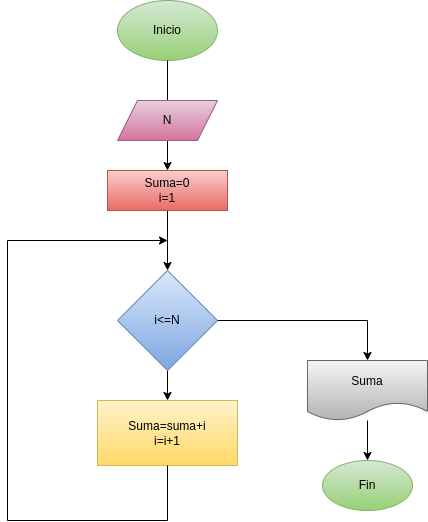

The diagram above was exported from draw.io. Its source (the exported page's mxGraphModel, read from the mxfile embedded in the PNG):
<mxGraphModel dx="935" dy="539" grid="1" gridSize="10" guides="1" tooltips="1" connect="1" arrows="1" fold="1" page="1" pageScale="1" pageWidth="827" pageHeight="1169" math="0" shadow="0">
  <root>
    <mxCell id="0" />
    <mxCell id="1" parent="0" />
    <mxCell id="2" value="&lt;font color=&quot;#000000&quot;&gt;Inicio&lt;/font&gt;" style="ellipse;whiteSpace=wrap;html=1;fillColor=#d5e8d4;gradientColor=#97d077;strokeColor=#82b366;" vertex="1" parent="1">
      <mxGeometry x="350" width="100" height="60" as="geometry" />
    </mxCell>
    <mxCell id="3" value="" style="endArrow=classic;html=1;exitX=0.5;exitY=1;exitDx=0;exitDy=0;" edge="1" parent="1" source="2">
      <mxGeometry width="50" height="50" relative="1" as="geometry">
        <mxPoint x="400" y="70" as="sourcePoint" />
        <mxPoint x="400" y="110" as="targetPoint" />
      </mxGeometry>
    </mxCell>
    <mxCell id="6" value="" style="edgeStyle=none;html=1;" edge="1" parent="1" source="4" target="5">
      <mxGeometry relative="1" as="geometry" />
    </mxCell>
    <mxCell id="4" value="&lt;font color=&quot;#000000&quot;&gt;N&lt;/font&gt;" style="shape=parallelogram;perimeter=parallelogramPerimeter;whiteSpace=wrap;html=1;fixedSize=1;fillColor=#e6d0de;gradientColor=#d5739d;strokeColor=#996185;" vertex="1" parent="1">
      <mxGeometry x="350" y="100" width="100" height="40" as="geometry" />
    </mxCell>
    <mxCell id="8" value="" style="edgeStyle=none;html=1;" edge="1" parent="1" source="5" target="7">
      <mxGeometry relative="1" as="geometry" />
    </mxCell>
    <mxCell id="5" value="&lt;font color=&quot;#000000&quot;&gt;Suma=0&lt;br&gt;i=1&lt;/font&gt;" style="whiteSpace=wrap;html=1;fillColor=#f8cecc;gradientColor=#ea6b66;strokeColor=#b85450;" vertex="1" parent="1">
      <mxGeometry x="340" y="170" width="120" height="40" as="geometry" />
    </mxCell>
    <mxCell id="10" value="" style="edgeStyle=none;html=1;" edge="1" parent="1" source="7" target="9">
      <mxGeometry relative="1" as="geometry" />
    </mxCell>
    <mxCell id="7" value="&lt;font color=&quot;#000000&quot;&gt;i&amp;lt;=N&lt;/font&gt;" style="rhombus;whiteSpace=wrap;html=1;fillColor=#dae8fc;gradientColor=#7ea6e0;strokeColor=#6c8ebf;" vertex="1" parent="1">
      <mxGeometry x="350" y="270" width="100" height="100" as="geometry" />
    </mxCell>
    <mxCell id="9" value="&lt;font color=&quot;#000000&quot;&gt;Suma=suma+i&lt;br&gt;i=i+1&lt;/font&gt;" style="whiteSpace=wrap;html=1;fillColor=#fff2cc;gradientColor=#ffd966;strokeColor=#d6b656;" vertex="1" parent="1">
      <mxGeometry x="330" y="400" width="140" height="65" as="geometry" />
    </mxCell>
    <mxCell id="11" value="" style="endArrow=none;html=1;entryX=0.5;entryY=1;entryDx=0;entryDy=0;" edge="1" parent="1" target="9">
      <mxGeometry width="50" height="50" relative="1" as="geometry">
        <mxPoint x="400" y="520" as="sourcePoint" />
        <mxPoint x="440" y="250" as="targetPoint" />
      </mxGeometry>
    </mxCell>
    <mxCell id="12" value="" style="endArrow=none;html=1;" edge="1" parent="1">
      <mxGeometry width="50" height="50" relative="1" as="geometry">
        <mxPoint x="240" y="520" as="sourcePoint" />
        <mxPoint x="400" y="520" as="targetPoint" />
      </mxGeometry>
    </mxCell>
    <mxCell id="13" value="" style="endArrow=none;html=1;" edge="1" parent="1">
      <mxGeometry width="50" height="50" relative="1" as="geometry">
        <mxPoint x="240" y="520" as="sourcePoint" />
        <mxPoint x="240" y="240" as="targetPoint" />
      </mxGeometry>
    </mxCell>
    <mxCell id="14" value="" style="endArrow=classic;html=1;" edge="1" parent="1">
      <mxGeometry width="50" height="50" relative="1" as="geometry">
        <mxPoint x="240" y="240" as="sourcePoint" />
        <mxPoint x="400" y="240" as="targetPoint" />
      </mxGeometry>
    </mxCell>
    <mxCell id="15" value="" style="endArrow=none;html=1;exitX=1;exitY=0.5;exitDx=0;exitDy=0;" edge="1" parent="1" source="7">
      <mxGeometry width="50" height="50" relative="1" as="geometry">
        <mxPoint x="390" y="370" as="sourcePoint" />
        <mxPoint x="600" y="320" as="targetPoint" />
      </mxGeometry>
    </mxCell>
    <mxCell id="16" value="" style="endArrow=classic;html=1;" edge="1" parent="1" target="17">
      <mxGeometry width="50" height="50" relative="1" as="geometry">
        <mxPoint x="600" y="320" as="sourcePoint" />
        <mxPoint x="600" y="360" as="targetPoint" />
      </mxGeometry>
    </mxCell>
    <mxCell id="19" value="" style="edgeStyle=none;html=1;" edge="1" parent="1" source="17" target="18">
      <mxGeometry relative="1" as="geometry" />
    </mxCell>
    <mxCell id="17" value="&lt;font color=&quot;#000000&quot;&gt;Suma&lt;/font&gt;" style="shape=document;whiteSpace=wrap;html=1;boundedLbl=1;fillColor=#f5f5f5;gradientColor=#b3b3b3;strokeColor=#666666;" vertex="1" parent="1">
      <mxGeometry x="540" y="360" width="120" height="60" as="geometry" />
    </mxCell>
    <mxCell id="18" value="&lt;font color=&quot;#000000&quot;&gt;Fin&lt;/font&gt;" style="ellipse;whiteSpace=wrap;html=1;fillColor=#d5e8d4;gradientColor=#97d077;strokeColor=#82b366;" vertex="1" parent="1">
      <mxGeometry x="555" y="460" width="90" height="50" as="geometry" />
    </mxCell>
  </root>
</mxGraphModel>